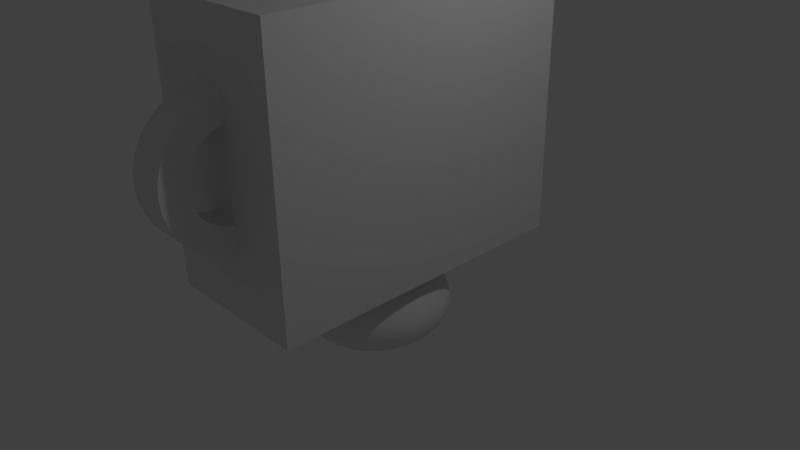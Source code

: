 # Source: mascot.blend  (saved by Blender 2.77.0; exported with 4.5.12 LTS)
import bpy
from mathutils import Matrix  # noqa: F401  (used for matrix-valued properties, if any)

bpy.ops.wm.read_factory_settings(use_empty=True)
scene = bpy.context.scene
scene.name = 'Scene'

# ---- collections
col_collection_1 = bpy.data.collections.new('Collection 1'); scene.collection.children.link(col_collection_1)

# ---- world
world_world = bpy.data.worlds.new('World'); scene.world = world_world
world_world.color = (0.05088, 0.05088, 0.05088)
world_world.use_sun_shadow = False
world_world.sun_shadow_jitter_overblur = 0.0
world_world.cycles.sampling_method = 'MANUAL'

# ---- cameras
cam_camera = bpy.data.cameras.new('Camera')
cam_camera.clip_end = 100.0
cam_camera.lens = 35.0
cam_camera.sensor_width = 32.0
cam_camera.sensor_height = 18.0
cam_camera.ortho_scale = 7.314
cam_camera.dof.focus_distance = 0.0
cam_camera.dof.aperture_fstop = 128.0

# ---- lights
light_lamp = bpy.data.lights.new('Lamp', 'POINT')
light_lamp.transmission_factor = 0.0
light_lamp.cutoff_distance = 30.0
light_lamp.energy = 100.0
light_lamp.shadow_buffer_clip_start = 1.001
light_lamp.shadow_soft_size = 0.1
light_lamp.shadow_maximum_resolution = 0.006
light_lamp.use_absolute_resolution = True

# ---- meshes
me_sphere = bpy.data.meshes.new('Sphere')
me_sphere.from_pydata([(-0.1951, -2.086e-07, 1.271), (-0.3827, -2.086e-07, 1.197), (-0.5556, -2.086e-07, 1.077), (-0.7071, -2.086e-07, 0.9161), (-0.8315, -2.086e-07, 0.7198), (-0.9239, -2.086e-07, 0.4958), (-0.9808, -2.086e-07, 0.2528), (-1.0, -2.086e-07, 1.192e-07), (-0.9808, -2.086e-07, -0.2528), (-0.9239, -2.086e-07, -0.4958), (-0.8315, -2.086e-07, -0.7198), (-0.7071, -2.086e-07, -0.9161), (-0.5556, -2.086e-07, -1.077), (-0.3827, -2.086e-07, -1.197), (-0.1951, -2.086e-07, -1.271), (-0.1913, 0.03806, 1.271), (-0.3753, 0.07466, 1.197), (-0.5449, 0.1084, 1.077), (-0.6935, 0.1379, 0.9161), (-0.8155, 0.1622, 0.7198), (-0.9061, 0.1802, 0.4958), (-0.9619, 0.1913, 0.2528), (-0.9808, 0.1951, 1.192e-07), (-0.9619, 0.1913, -0.2528), (-0.9061, 0.1802, -0.4958), (-0.8155, 0.1622, -0.7198), (-0.6935, 0.1379, -0.9161), (-0.5449, 0.1084, -1.077), (-0.3753, 0.07466, -1.197), (-0.1913, 0.03806, -1.271), (-0.1802, 0.07466, 1.271), (-0.3536, 0.1464, 1.197), (-0.5133, 0.2126, 1.077), (-0.6533, 0.2706, 0.9161), (-0.7682, 0.3182, 0.7198), (-0.8536, 0.3536, 0.4958), (-0.9061, 0.3753, 0.2528), (-0.9239, 0.3827, 1.192e-07), (-0.9061, 0.3753, -0.2528), (-0.8536, 0.3536, -0.4958), (-0.7682, 0.3182, -0.7198), (-0.6533, 0.2706, -0.9161), (-0.5133, 0.2126, -1.077), (-0.3536, 0.1464, -1.197), (-0.1802, 0.07466, -1.271), (-0.1622, 0.1084, 1.271), (-0.3182, 0.2126, 1.197), (-0.4619, 0.3087, 1.077), (-0.5879, 0.3928, 0.9161), (-0.6913, 0.4619, 0.7198), (-0.7682, 0.5133, 0.4958), (-0.8155, 0.5449, 0.2528), (-0.8315, 0.5556, 1.192e-07), (-0.8155, 0.5449, -0.2528), (-0.7682, 0.5133, -0.4958), (-0.6913, 0.4619, -0.7198), (-0.5879, 0.3928, -0.9161), (-0.4619, 0.3087, -1.077), (-0.3182, 0.2126, -1.197), (-0.1622, 0.1084, -1.271), (-0.1379, 0.1379, 1.271), (-0.2706, 0.2706, 1.197), (-0.3928, 0.3928, 1.077), (-0.5, 0.5, 0.9161), (-0.5879, 0.5879, 0.7198), (-0.6533, 0.6533, 0.4958), (-0.6935, 0.6935, 0.2528), (-0.7071, 0.7071, 1.192e-07), (-0.6935, 0.6935, -0.2528), (-0.6533, 0.6533, -0.4958), (-0.5879, 0.5879, -0.7198), (-0.5, 0.5, -0.9161), (-0.3928, 0.3928, -1.077), (-0.2706, 0.2706, -1.197), (-0.1379, 0.1379, -1.271), (-0.1084, 0.1622, 1.271), (-0.2126, 0.3182, 1.197), (-0.3087, 0.4619, 1.077), (-0.3928, 0.5879, 0.9161), (-0.4619, 0.6913, 0.7198), (-0.5133, 0.7682, 0.4958), (-0.5449, 0.8155, 0.2528), (-0.5556, 0.8315, 1.192e-07), (-0.5449, 0.8155, -0.2528), (-0.5133, 0.7682, -0.4958), (-0.4619, 0.6913, -0.7198), (-0.3928, 0.5879, -0.9161), (-0.3087, 0.4619, -1.077), (-0.2126, 0.3182, -1.197), (-0.1084, 0.1622, -1.271), (-0.07466, 0.1802, 1.271), (-0.1464, 0.3536, 1.197), (-0.2126, 0.5133, 1.077), (-0.2706, 0.6533, 0.9161), (-0.3182, 0.7682, 0.7198), (-0.3536, 0.8536, 0.4958), (-0.3753, 0.9061, 0.2528), (-0.3827, 0.9239, 1.192e-07), (-0.3753, 0.9061, -0.2528), (-0.3536, 0.8536, -0.4958), (-0.3182, 0.7682, -0.7198), (-0.2706, 0.6533, -0.9161), (-0.2126, 0.5133, -1.077), (-0.1464, 0.3536, -1.197), (-0.07466, 0.1802, -1.271), (-0.03806, 0.1913, 1.271), (-0.07466, 0.3753, 1.197), (-0.1084, 0.5449, 1.077), (-0.1379, 0.6935, 0.9161), (-0.1622, 0.8155, 0.7198), (-0.1802, 0.9061, 0.4958), (-0.1913, 0.9619, 0.2528), (-0.1951, 0.9808, 1.192e-07), (-0.1913, 0.9619, -0.2528), (-0.1802, 0.9061, -0.4958), (-0.1622, 0.8155, -0.7198), (-0.1379, 0.6935, -0.9161), (-0.1084, 0.5449, -1.077), (-0.07466, 0.3753, -1.197), (-0.03806, 0.1913, -1.271), (1.478e-07, 0.1951, 1.271), (1.404e-07, 0.3827, 1.197), (1.329e-07, 0.5556, 1.077), (1.404e-07, 0.7071, 0.9161), (1.553e-07, 0.8315, 0.7198), (9.567e-08, 0.9239, 0.4958), (2.149e-07, 0.9808, 0.2528), (2e-07, 1.0, 1.192e-07), (2.149e-07, 0.9808, -0.2528), (5.096e-08, 0.9239, -0.4958), (1.553e-07, 0.8315, -0.7198), (1.404e-07, 0.7071, -0.9161), (1.627e-07, 0.5556, -1.077), (1.255e-07, 0.3827, -1.197), (1.292e-07, 0.1951, -1.271), (0.03806, 0.1913, 1.271), (0.07466, 0.3753, 1.197), (0.1084, 0.5449, 1.077), (0.1379, 0.6935, 0.9161), (0.1622, 0.8155, 0.7198), (0.1802, 0.9061, 0.4958), (0.1913, 0.9619, 0.2528), (0.1951, 0.9808, 1.192e-07), (0.1913, 0.9619, -0.2528), (0.1802, 0.9061, -0.4958), (0.1622, 0.8155, -0.7198), (0.1379, 0.6935, -0.9161), (0.1084, 0.5449, -1.077), (0.07466, 0.3753, -1.197), (0.03806, 0.1913, -1.271), (0.07466, 0.1802, 1.271), (0.1464, 0.3536, 1.197), (0.2126, 0.5133, 1.077), (0.2706, 0.6533, 0.9161), (0.3182, 0.7682, 0.7198), (0.3536, 0.8536, 0.4958), (0.3753, 0.9061, 0.2528), (0.3827, 0.9239, 1.192e-07), (0.3753, 0.9061, -0.2528), (0.3536, 0.8536, -0.4958), (0.3182, 0.7682, -0.7198), (0.2706, 0.6533, -0.9161), (0.2126, 0.5133, -1.077), (0.1464, 0.3536, -1.197), (0.07466, 0.1802, -1.271), (0.1084, 0.1622, 1.271), (0.2126, 0.3182, 1.197), (0.3087, 0.4619, 1.077), (0.3928, 0.5879, 0.9161), (0.4619, 0.6913, 0.7198), (0.5133, 0.7682, 0.4958), (0.5449, 0.8155, 0.2528), (0.5556, 0.8315, 1.192e-07), (0.5449, 0.8155, -0.2528), (0.5133, 0.7682, -0.4958), (0.4619, 0.6913, -0.7198), (0.3928, 0.5879, -0.9161), (0.3087, 0.4619, -1.077), (0.2126, 0.3182, -1.197), (0.1084, 0.1622, -1.271), (0.138, 0.1379, 1.271), (0.2706, 0.2706, 1.197), (0.3928, 0.3928, 1.077), (0.5, 0.5, 0.9161), (0.5879, 0.5879, 0.7198), (0.6533, 0.6533, 0.4958), (0.6935, 0.6935, 0.2528), (0.7071, 0.7071, 1.192e-07), (0.6935, 0.6935, -0.2528), (0.6533, 0.6533, -0.4958), (0.5879, 0.5879, -0.7198), (0.5, 0.5, -0.9161), (0.3928, 0.3928, -1.077), (0.2706, 0.2706, -1.197), (0.1379, 0.1379, -1.271), (0.1622, 0.1084, 1.271), (0.3182, 0.2126, 1.197), (0.4619, 0.3087, 1.077), (0.5879, 0.3928, 0.9161), (0.6913, 0.4619, 0.7198), (0.7682, 0.5133, 0.4958), (0.8155, 0.5449, 0.2528), (0.8315, 0.5556, 1.192e-07), (0.8155, 0.5449, -0.2528), (0.7682, 0.5133, -0.4958), (0.6913, 0.4619, -0.7198), (0.5879, 0.3928, -0.9161), (0.4619, 0.3087, -1.077), (0.3182, 0.2126, -1.197), (0.1622, 0.1084, -1.271), (0.1802, 0.07466, 1.271), (0.3536, 0.1464, 1.197), (0.5133, 0.2126, 1.077), (0.6533, 0.2706, 0.9161), (0.7682, 0.3182, 0.7198), (0.8536, 0.3536, 0.4958), (0.9061, 0.3753, 0.2528), (0.9239, 0.3827, 1.192e-07), (0.9061, 0.3753, -0.2528), (0.8536, 0.3536, -0.4958), (0.7682, 0.3182, -0.7198), (0.6533, 0.2706, -0.9161), (0.5133, 0.2126, -1.077), (0.3536, 0.1464, -1.197), (0.1802, 0.07466, -1.271), (0.1913, 0.03806, 1.271), (0.3753, 0.07466, 1.197), (0.5449, 0.1084, 1.077), (0.6935, 0.1379, 0.9161), (0.8155, 0.1622, 0.7198), (0.9061, 0.1802, 0.4958), (0.9619, 0.1913, 0.2528), (0.9808, 0.1951, 1.192e-07), (0.9619, 0.1913, -0.2528), (0.9061, 0.1802, -0.4958), (0.8155, 0.1622, -0.7198), (0.6935, 0.1379, -0.9161), (0.5449, 0.1084, -1.077), (0.3753, 0.07466, -1.197), (0.1913, 0.03806, -1.271), (0.1951, -2.158e-07, 1.271), (0.3827, -1.674e-07, 1.197), (0.5556, -1.823e-07, 1.077), (0.7071, -2.345e-07, 0.9161), (0.8315, -2.941e-07, 0.7198), (0.9239, -1.45e-07, 0.4958), (0.9808, -2.941e-07, 0.2528), (1.0, -3.09e-07, 1.192e-07), (0.9808, -2.941e-07, -0.2528), (0.9239, -1.45e-07, -0.4958), (0.8315, -2.941e-07, -0.7198), (0.7071, -2.345e-07, -0.9161), (0.5556, -2.196e-07, -1.077), (0.3827, -2.047e-07, -1.197), (0.1951, -2.047e-07, -1.271), (0.1913, -0.03806, 1.271), (0.3753, -0.07466, 1.197), (0.5449, -0.1084, 1.077), (0.6935, -0.1379, 0.9161), (0.8155, -0.1622, 0.7198), (0.9061, -0.1802, 0.4958), (0.9619, -0.1913, 0.2528), (0.9808, -0.1951, 1.192e-07), (0.9619, -0.1913, -0.2528), (0.9061, -0.1802, -0.4958), (0.8155, -0.1622, -0.7198), (0.6935, -0.1379, -0.9161), (0.5449, -0.1084, -1.077), (0.3753, -0.07466, -1.197), (0.1913, -0.03806, -1.271), (0.1802, -0.07466, 1.271), (0.3536, -0.1464, 1.197), (0.5133, -0.2126, 1.077), (0.6533, -0.2706, 0.9161), (0.7682, -0.3182, 0.7198), (0.8536, -0.3536, 0.4958), (0.9061, -0.3753, 0.2528), (0.9239, -0.3827, 1.192e-07), (0.9061, -0.3753, -0.2528), (0.8536, -0.3536, -0.4958), (0.7682, -0.3182, -0.7198), (0.6533, -0.2706, -0.9161), (0.5133, -0.2126, -1.077), (0.3536, -0.1464, -1.197), (0.1802, -0.07466, -1.271), (0.1622, -0.1084, 1.271), (0.3182, -0.2126, 1.197), (0.4619, -0.3087, 1.077), (0.5879, -0.3928, 0.9161), (0.6913, -0.4619, 0.7198), (0.7682, -0.5133, 0.4958), (0.8155, -0.5449, 0.2528), (0.8315, -0.5556, 1.192e-07), (0.8155, -0.5449, -0.2528), (0.7682, -0.5133, -0.4958), (0.6913, -0.4619, -0.7198), (0.5879, -0.3928, -0.9161), (0.4619, -0.3087, -1.077), (0.3182, -0.2126, -1.197), (0.1622, -0.1084, -1.271), (0.1379, -0.138, 1.271), (0.2706, -0.2706, 1.197), (0.3928, -0.3928, 1.077), (0.5, -0.5, 0.9161), (0.5879, -0.5879, 0.7198), (0.6533, -0.6533, 0.4958), (0.6935, -0.6935, 0.2528), (0.7071, -0.7071, 1.192e-07), (0.6935, -0.6935, -0.2528), (0.6533, -0.6533, -0.4958), (0.5879, -0.5879, -0.7198), (0.5, -0.5, -0.9161), (0.3928, -0.3928, -1.077), (0.2706, -0.2706, -1.197), (0.1379, -0.1379, -1.271), (0.1084, -0.1622, 1.271), (0.2126, -0.3182, 1.197), (0.3087, -0.4619, 1.077), (0.3928, -0.5879, 0.9161), (0.4619, -0.6913, 0.7198), (0.5133, -0.7682, 0.4958), (0.5449, -0.8155, 0.2528), (0.5556, -0.8315, 1.192e-07), (0.5449, -0.8155, -0.2528), (0.5133, -0.7682, -0.4958), (0.4619, -0.6913, -0.7198), (0.3928, -0.5879, -0.9161), (0.3087, -0.4619, -1.077), (0.2126, -0.3182, -1.197), (0.1084, -0.1622, -1.271), (1.47e-07, -2.086e-07, -1.296), (0.07466, -0.1802, 1.271), (0.1464, -0.3536, 1.197), (0.2126, -0.5133, 1.077), (0.2706, -0.6533, 0.9161), (0.3182, -0.7682, 0.7198), (0.3536, -0.8536, 0.4958), (0.3753, -0.9061, 0.2528), (0.3827, -0.9239, 1.192e-07), (0.3753, -0.9061, -0.2528), (0.3536, -0.8536, -0.4958), (0.3182, -0.7682, -0.7198), (0.2706, -0.6533, -0.9161), (0.2126, -0.5133, -1.077), (0.1464, -0.3536, -1.197), (0.07466, -0.1802, -1.271), (0.03806, -0.1913, 1.271), (0.07466, -0.3753, 1.197), (0.1084, -0.5449, 1.077), (0.1379, -0.6935, 0.9161), (0.1622, -0.8155, 0.7198), (0.1802, -0.9061, 0.4958), (0.1913, -0.9619, 0.2528), (0.1951, -0.9808, 1.192e-07), (0.1913, -0.9619, -0.2528), (0.1802, -0.9061, -0.4958), (0.1622, -0.8155, -0.7198), (0.1379, -0.6935, -0.9161), (0.1084, -0.5449, -1.077), (0.07466, -0.3753, -1.197), (0.03806, -0.1913, -1.271), (1.329e-07, -0.1951, 1.271), (1.031e-07, -0.3827, 1.197), (1.031e-07, -0.5556, 1.077), (6.261e-09, -0.7071, 0.9161), (-3.844e-08, -0.8315, 0.7198), (1.404e-07, -0.9239, 0.4958), (-8.315e-08, -0.9808, 0.2528), (-3.844e-08, -1.0, 1.192e-07), (-8.315e-08, -0.9808, -0.2528), (1.404e-07, -0.9239, -0.4958), (-3.844e-08, -0.8315, -0.7198), (6.261e-09, -0.7071, -0.9161), (8.077e-08, -0.5556, -1.077), (7.332e-08, -0.3827, -1.197), (1.366e-07, -0.1951, -1.271), (-0.03806, -0.1913, 1.271), (-0.07466, -0.3753, 1.197), (-0.1084, -0.5449, 1.077), (-0.1379, -0.6935, 0.9161), (-0.1622, -0.8155, 0.7198), (-0.1802, -0.9061, 0.4958), (-0.1913, -0.9619, 0.2528), (-0.1951, -0.9808, 1.192e-07), (-0.1913, -0.9619, -0.2528), (-0.1802, -0.9061, -0.4958), (-0.1622, -0.8155, -0.7198), (-0.1379, -0.6935, -0.9161), (-0.1084, -0.5449, -1.077), (-0.07466, -0.3753, -1.197), (-0.03806, -0.1913, -1.271), (-0.07466, -0.1802, 1.271), (-0.1464, -0.3536, 1.197), (-0.2126, -0.5133, 1.077), (-0.2706, -0.6533, 0.9161), (-0.3182, -0.7682, 0.7198), (-0.3536, -0.8536, 0.4958), (-0.3753, -0.9061, 0.2528), (-0.3827, -0.9239, 1.192e-07), (-0.3753, -0.9061, -0.2528), (-0.3536, -0.8536, -0.4958), (-0.3182, -0.7682, -0.7198), (-0.2706, -0.6533, -0.9161), (-0.2126, -0.5133, -1.077), (-0.1464, -0.3536, -1.197), (-0.07466, -0.1802, -1.271), (-0.1084, -0.1622, 1.271), (-0.2126, -0.3182, 1.197), (-0.3087, -0.4619, 1.077), (-0.3928, -0.5879, 0.9161), (-0.4619, -0.6913, 0.7198), (-0.5133, -0.7682, 0.4958), (-0.5449, -0.8155, 0.2528), (-0.5556, -0.8315, 1.192e-07), (-0.5449, -0.8155, -0.2528), (-0.5133, -0.7682, -0.4958), (-0.4619, -0.6913, -0.7198), (-0.3928, -0.5879, -0.9161), (-0.3087, -0.4619, -1.077), (-0.2126, -0.3182, -1.197), (-0.1084, -0.1622, -1.271), (-0.1379, -0.1379, 1.271), (-0.2706, -0.2706, 1.197), (-0.3928, -0.3928, 1.077), (-0.5, -0.5, 0.9161), (-0.5879, -0.5879, 0.7198), (-0.6533, -0.6533, 0.4958), (-0.6935, -0.6935, 0.2528), (-0.7071, -0.7071, 1.192e-07), (-0.6935, -0.6935, -0.2528), (-0.6533, -0.6533, -0.4958), (-0.5879, -0.5879, -0.7198), (-0.5, -0.5, -0.9161), (-0.3928, -0.3928, -1.077), (-0.2706, -0.2706, -1.197), (-0.1379, -0.1379, -1.271), (-0.1622, -0.1084, 1.271), (-0.3182, -0.2126, 1.197), (-0.4619, -0.3087, 1.077), (-0.5879, -0.3928, 0.9161), (-0.6913, -0.4619, 0.7198), (-0.7682, -0.5133, 0.4958), (-0.8155, -0.5449, 0.2528), (-0.8315, -0.5556, 1.192e-07), (-0.8155, -0.5449, -0.2528), (-0.7682, -0.5133, -0.4958), (-0.6913, -0.4619, -0.7198), (-0.5879, -0.3928, -0.9161), (-0.4619, -0.3087, -1.077), (-0.3182, -0.2126, -1.197), (-0.1622, -0.1084, -1.271), (-1.54e-07, -3.333e-07, 1.296), (-0.1802, -0.07466, 1.271), (-0.3536, -0.1464, 1.197), (-0.5133, -0.2126, 1.077), (-0.6533, -0.2706, 0.9161), (-0.7682, -0.3182, 0.7198), (-0.8536, -0.3536, 0.4958), (-0.9061, -0.3753, 0.2528), (-0.9239, -0.3827, 1.192e-07), (-0.9061, -0.3753, -0.2528), (-0.8536, -0.3536, -0.4958), (-0.7682, -0.3182, -0.7198), (-0.6533, -0.2706, -0.9161), (-0.5133, -0.2126, -1.077), (-0.3536, -0.1464, -1.197), (-0.1802, -0.07466, -1.271), (-0.1913, -0.03806, 1.271), (-0.3753, -0.07466, 1.197), (-0.5449, -0.1084, 1.077), (-0.6935, -0.1379, 0.9161), (-0.8155, -0.1622, 0.7198), (-0.9061, -0.1802, 0.4958), (-0.9619, -0.1913, 0.2528), (-0.9808, -0.1951, 1.192e-07), (-0.9619, -0.1913, -0.2528), (-0.9061, -0.1802, -0.4958), (-0.8155, -0.1622, -0.7198), (-0.6935, -0.1379, -0.9161), (-0.5449, -0.1084, -1.077), (-0.3753, -0.07466, -1.197), (-0.1913, -0.03806, -1.271)], [], [(13, 12, 27, 28), (6, 5, 20, 21), (14, 13, 28, 29), (7, 6, 21, 22), (0, 451, 15), (330, 14, 29), (8, 7, 22, 23), (1, 0, 15, 16), (9, 8, 23, 24), (2, 1, 16, 17), (10, 9, 24, 25), (3, 2, 17, 18), (11, 10, 25, 26), (4, 3, 18, 19), (12, 11, 26, 27), (5, 4, 19, 20), (27, 26, 41, 42), (20, 19, 34, 35), (28, 27, 42, 43), (21, 20, 35, 36), (29, 28, 43, 44), (22, 21, 36, 37), (15, 451, 30), (330, 29, 44), (23, 22, 37, 38), (16, 15, 30, 31), (24, 23, 38, 39), (17, 16, 31, 32), (25, 24, 39, 40), (18, 17, 32, 33), (26, 25, 40, 41), (19, 18, 33, 34), (31, 30, 45, 46), (39, 38, 53, 54), (32, 31, 46, 47), (40, 39, 54, 55), (33, 32, 47, 48), (41, 40, 55, 56), (34, 33, 48, 49), (42, 41, 56, 57), (35, 34, 49, 50), (43, 42, 57, 58), (36, 35, 50, 51), (44, 43, 58, 59), (37, 36, 51, 52), (30, 451, 45), (330, 44, 59), (38, 37, 52, 53), (50, 49, 64, 65), (58, 57, 72, 73), (51, 50, 65, 66), (59, 58, 73, 74), (52, 51, 66, 67), (45, 451, 60), (330, 59, 74), (53, 52, 67, 68), (46, 45, 60, 61), (54, 53, 68, 69), (47, 46, 61, 62), (55, 54, 69, 70), (48, 47, 62, 63), (56, 55, 70, 71), (49, 48, 63, 64), (57, 56, 71, 72), (69, 68, 83, 84), (62, 61, 76, 77), (70, 69, 84, 85), (63, 62, 77, 78), (71, 70, 85, 86), (64, 63, 78, 79), (72, 71, 86, 87), (65, 64, 79, 80), (73, 72, 87, 88), (66, 65, 80, 81), (74, 73, 88, 89), (67, 66, 81, 82), (60, 451, 75), (330, 74, 89), (68, 67, 82, 83), (61, 60, 75, 76), (88, 87, 102, 103), (81, 80, 95, 96), (89, 88, 103, 104), (82, 81, 96, 97), (75, 451, 90), (330, 89, 104), (83, 82, 97, 98), (76, 75, 90, 91), (84, 83, 98, 99), (77, 76, 91, 92), (85, 84, 99, 100), (78, 77, 92, 93), (86, 85, 100, 101), (79, 78, 93, 94), (87, 86, 101, 102), (80, 79, 94, 95), (100, 99, 114, 115), (93, 92, 107, 108), (101, 100, 115, 116), (94, 93, 108, 109), (102, 101, 116, 117), (95, 94, 109, 110), (103, 102, 117, 118), (96, 95, 110, 111), (104, 103, 118, 119), (97, 96, 111, 112), (90, 451, 105), (330, 104, 119), (98, 97, 112, 113), (91, 90, 105, 106), (99, 98, 113, 114), (92, 91, 106, 107), (119, 118, 133, 134), (112, 111, 126, 127), (105, 451, 120), (330, 119, 134), (113, 112, 127, 128), (106, 105, 120, 121), (114, 113, 128, 129), (107, 106, 121, 122), (115, 114, 129, 130), (108, 107, 122, 123), (116, 115, 130, 131), (109, 108, 123, 124), (117, 116, 131, 132), (110, 109, 124, 125), (118, 117, 132, 133), (111, 110, 125, 126), (123, 122, 137, 138), (131, 130, 145, 146), (124, 123, 138, 139), (132, 131, 146, 147), (125, 124, 139, 140), (133, 132, 147, 148), (126, 125, 140, 141), (134, 133, 148, 149), (127, 126, 141, 142), (120, 451, 135), (330, 134, 149), (128, 127, 142, 143), (121, 120, 135, 136), (129, 128, 143, 144), (122, 121, 136, 137), (130, 129, 144, 145), (142, 141, 156, 157), (135, 451, 150), (330, 149, 164), (143, 142, 157, 158), (136, 135, 150, 151), (144, 143, 158, 159), (137, 136, 151, 152), (145, 144, 159, 160), (138, 137, 152, 153), (146, 145, 160, 161), (139, 138, 153, 154), (147, 146, 161, 162), (140, 139, 154, 155), (148, 147, 162, 163), (141, 140, 155, 156), (149, 148, 163, 164), (161, 160, 175, 176), (154, 153, 168, 169), (162, 161, 176, 177), (155, 154, 169, 170), (163, 162, 177, 178), (156, 155, 170, 171), (164, 163, 178, 179), (157, 156, 171, 172), (150, 451, 165), (330, 164, 179), (158, 157, 172, 173), (151, 150, 165, 166), (159, 158, 173, 174), (152, 151, 166, 167), (160, 159, 174, 175), (153, 152, 167, 168), (165, 451, 180), (330, 179, 194), (173, 172, 187, 188), (166, 165, 180, 181), (174, 173, 188, 189), (167, 166, 181, 182), (175, 174, 189, 190), (168, 167, 182, 183), (176, 175, 190, 191), (169, 168, 183, 184), (177, 176, 191, 192), (170, 169, 184, 185), (178, 177, 192, 193), (171, 170, 185, 186), (179, 178, 193, 194), (172, 171, 186, 187), (184, 183, 198, 199), (192, 191, 206, 207), (185, 184, 199, 200), (193, 192, 207, 208), (186, 185, 200, 201), (194, 193, 208, 209), (187, 186, 201, 202), (180, 451, 195), (330, 194, 209), (188, 187, 202, 203), (181, 180, 195, 196), (189, 188, 203, 204), (182, 181, 196, 197), (190, 189, 204, 205), (183, 182, 197, 198), (191, 190, 205, 206), (203, 202, 217, 218), (196, 195, 210, 211), (204, 203, 218, 219), (197, 196, 211, 212), (205, 204, 219, 220), (198, 197, 212, 213), (206, 205, 220, 221), (199, 198, 213, 214), (207, 206, 221, 222), (200, 199, 214, 215), (208, 207, 222, 223), (201, 200, 215, 216), (209, 208, 223, 224), (202, 201, 216, 217), (195, 451, 210), (330, 209, 224), (222, 221, 236, 237), (215, 214, 229, 230), (223, 222, 237, 238), (216, 215, 230, 231), (224, 223, 238, 239), (217, 216, 231, 232), (210, 451, 225), (330, 224, 239), (218, 217, 232, 233), (211, 210, 225, 226), (219, 218, 233, 234), (212, 211, 226, 227), (220, 219, 234, 235), (213, 212, 227, 228), (221, 220, 235, 236), (214, 213, 228, 229), (234, 233, 248, 249), (227, 226, 241, 242), (235, 234, 249, 250), (228, 227, 242, 243), (236, 235, 250, 251), (229, 228, 243, 244), (237, 236, 251, 252), (230, 229, 244, 245), (238, 237, 252, 253), (231, 230, 245, 246), (239, 238, 253, 254), (232, 231, 246, 247), (225, 451, 240), (330, 239, 254), (233, 232, 247, 248), (226, 225, 240, 241), (253, 252, 267, 268), (246, 245, 260, 261), (254, 253, 268, 269), (247, 246, 261, 262), (240, 451, 255), (330, 254, 269), (248, 247, 262, 263), (241, 240, 255, 256), (249, 248, 263, 264), (242, 241, 256, 257), (250, 249, 264, 265), (243, 242, 257, 258), (251, 250, 265, 266), (244, 243, 258, 259), (252, 251, 266, 267), (245, 244, 259, 260), (257, 256, 271, 272), (265, 264, 279, 280), (258, 257, 272, 273), (266, 265, 280, 281), (259, 258, 273, 274), (267, 266, 281, 282), (260, 259, 274, 275), (268, 267, 282, 283), (261, 260, 275, 276), (269, 268, 283, 284), (262, 261, 276, 277), (255, 451, 270), (330, 269, 284), (263, 262, 277, 278), (256, 255, 270, 271), (264, 263, 278, 279), (276, 275, 290, 291), (284, 283, 298, 299), (277, 276, 291, 292), (270, 451, 285), (330, 284, 299), (278, 277, 292, 293), (271, 270, 285, 286), (279, 278, 293, 294), (272, 271, 286, 287), (280, 279, 294, 295), (273, 272, 287, 288), (281, 280, 295, 296), (274, 273, 288, 289), (282, 281, 296, 297), (275, 274, 289, 290), (283, 282, 297, 298), (295, 294, 309, 310), (288, 287, 302, 303), (296, 295, 310, 311), (289, 288, 303, 304), (297, 296, 311, 312), (290, 289, 304, 305), (298, 297, 312, 313), (291, 290, 305, 306), (299, 298, 313, 314), (292, 291, 306, 307), (285, 451, 300), (330, 299, 314), (293, 292, 307, 308), (286, 285, 300, 301), (294, 293, 308, 309), (287, 286, 301, 302), (314, 313, 328, 329), (307, 306, 321, 322), (300, 451, 315), (330, 314, 329), (308, 307, 322, 323), (301, 300, 315, 316), (309, 308, 323, 324), (302, 301, 316, 317), (310, 309, 324, 325), (303, 302, 317, 318), (311, 310, 325, 326), (304, 303, 318, 319), (312, 311, 326, 327), (305, 304, 319, 320), (313, 312, 327, 328), (306, 305, 320, 321), (318, 317, 333, 334), (326, 325, 341, 342), (319, 318, 334, 335), (327, 326, 342, 343), (320, 319, 335, 336), (328, 327, 343, 344), (321, 320, 336, 337), (329, 328, 344, 345), (322, 321, 337, 338), (315, 451, 331), (330, 329, 345), (323, 322, 338, 339), (316, 315, 331, 332), (324, 323, 339, 340), (317, 316, 332, 333), (325, 324, 340, 341), (338, 337, 352, 353), (331, 451, 346), (330, 345, 360), (339, 338, 353, 354), (332, 331, 346, 347), (340, 339, 354, 355), (333, 332, 347, 348), (341, 340, 355, 356), (334, 333, 348, 349), (342, 341, 356, 357), (335, 334, 349, 350), (343, 342, 357, 358), (336, 335, 350, 351), (344, 343, 358, 359), (337, 336, 351, 352), (345, 344, 359, 360), (357, 356, 371, 372), (350, 349, 364, 365), (358, 357, 372, 373), (351, 350, 365, 366), (359, 358, 373, 374), (352, 351, 366, 367), (360, 359, 374, 375), (353, 352, 367, 368), (346, 451, 361), (330, 360, 375), (354, 353, 368, 369), (347, 346, 361, 362), (355, 354, 369, 370), (348, 347, 362, 363), (356, 355, 370, 371), (349, 348, 363, 364), (330, 375, 390), (369, 368, 383, 384), (362, 361, 376, 377), (370, 369, 384, 385), (363, 362, 377, 378), (371, 370, 385, 386), (364, 363, 378, 379), (372, 371, 386, 387), (365, 364, 379, 380), (373, 372, 387, 388), (366, 365, 380, 381), (374, 373, 388, 389), (367, 366, 381, 382), (375, 374, 389, 390), (368, 367, 382, 383), (361, 451, 376), (388, 387, 402, 403), (381, 380, 395, 396), (389, 388, 403, 404), (382, 381, 396, 397), (390, 389, 404, 405), (383, 382, 397, 398), (376, 451, 391), (330, 390, 405), (384, 383, 398, 399), (377, 376, 391, 392), (385, 384, 399, 400), (378, 377, 392, 393), (386, 385, 400, 401), (379, 378, 393, 394), (387, 386, 401, 402), (380, 379, 394, 395), (392, 391, 406, 407), (400, 399, 414, 415), (393, 392, 407, 408), (401, 400, 415, 416), (394, 393, 408, 409), (402, 401, 416, 417), (395, 394, 409, 410), (403, 402, 417, 418), (396, 395, 410, 411), (404, 403, 418, 419), (397, 396, 411, 412), (405, 404, 419, 420), (398, 397, 412, 413), (391, 451, 406), (330, 405, 420), (399, 398, 413, 414), (411, 410, 425, 426), (419, 418, 433, 434), (412, 411, 426, 427), (420, 419, 434, 435), (413, 412, 427, 428), (406, 451, 421), (330, 420, 435), (414, 413, 428, 429), (407, 406, 421, 422), (415, 414, 429, 430), (408, 407, 422, 423), (416, 415, 430, 431), (409, 408, 423, 424), (417, 416, 431, 432), (410, 409, 424, 425), (418, 417, 432, 433), (430, 429, 444, 445), (423, 422, 437, 438), (431, 430, 445, 446), (424, 423, 438, 439), (432, 431, 446, 447), (425, 424, 439, 440), (433, 432, 447, 448), (426, 425, 440, 441), (434, 433, 448, 449), (427, 426, 441, 442), (435, 434, 449, 450), (428, 427, 442, 443), (421, 451, 436), (330, 435, 450), (429, 428, 443, 444), (422, 421, 436, 437), (449, 448, 464, 465), (442, 441, 457, 458), (450, 449, 465, 466), (443, 442, 458, 459), (436, 451, 452), (330, 450, 466), (444, 443, 459, 460), (437, 436, 452, 453), (445, 444, 460, 461), (438, 437, 453, 454), (446, 445, 461, 462), (439, 438, 454, 455), (447, 446, 462, 463), (440, 439, 455, 456), (448, 447, 463, 464), (441, 440, 456, 457), (454, 453, 468, 469), (462, 461, 476, 477), (455, 454, 469, 470), (463, 462, 477, 478), (456, 455, 470, 471), (464, 463, 478, 479), (457, 456, 471, 472), (465, 464, 479, 480), (458, 457, 472, 473), (466, 465, 480, 481), (459, 458, 473, 474), (452, 451, 467), (330, 466, 481), (460, 459, 474, 475), (453, 452, 467, 468), (461, 460, 475, 476), (473, 472, 5, 6), (481, 480, 13, 14), (474, 473, 6, 7), (467, 451, 0), (330, 481, 14), (475, 474, 7, 8), (468, 467, 0, 1), (476, 475, 8, 9), (469, 468, 1, 2), (477, 476, 9, 10), (470, 469, 2, 3), (478, 477, 10, 11), (471, 470, 3, 4), (479, 478, 11, 12), (472, 471, 4, 5), (480, 479, 12, 13)])
me_sphere.polygons.foreach_set('use_smooth', [True] * 512)
me_sphere.use_remesh_preserve_volume = False
me_sphere.use_remesh_preserve_attributes = False
me_sphere.use_mirror_vertex_groups = False
me_sphere.update()
me_cube = bpy.data.meshes.new('Cube')
me_cube.from_pydata([(-1.0, -2.12, 1.779), (-1.0, 2.12, 1.779), (-1.0, 2.12, -1.779), (-1.0, -2.12, -1.779), (-0.2444, -2.12, -0.8727), (1.0, -2.12, -1.779), (1.0, -2.12, 1.779), (0.2444, -2.12, 0.9047), (0.2444, -2.12, 0.5819), (-0.2444, -2.12, 0.5819), (-0.2444, -2.12, -0.5499), (0.2444, -2.12, -0.5499), (0.2444, -2.12, -0.8727), (-0.2444, -2.12, 0.9047), (1.0, 2.12, 1.779), (-0.2444, 2.12, -0.8727), (0.2444, 2.12, 0.9047), (-0.2444, 2.12, 0.9047), (-0.2444, 2.12, 0.5819), (-0.2444, 2.12, -0.5499), (1.0, 2.12, -1.779), (-0.2444, 2.177, -0.5443), (-0.2444, 2.284, -0.5118), (-0.2444, 2.383, -0.459), (-0.2444, 2.469, -0.3879), (-0.2444, 2.54, -0.3014), (-0.2444, 2.593, -0.2026), (-0.2444, 2.626, -0.09545), (-0.2444, 2.809, 0.5127), (-0.2444, 2.891, 0.3581), (-0.2444, 2.942, 0.1904), (-0.2444, 2.96, 0.016), (-0.2444, 2.942, -0.1584), (-0.2444, 2.891, -0.3261), (-0.2444, 2.809, -0.4807), (-0.2444, 2.698, -0.6162), (-0.2444, 2.562, -0.7274), (-0.2444, 2.408, -0.81), (-0.2444, 2.24, -0.8609), (0.2444, 2.12, -0.8727), (0.2444, 2.12, -0.5499), (0.2444, 2.12, 0.5819), (0.2444, 2.24, 0.8929), (-0.2444, 2.24, 0.8929), (0.2444, 2.177, -0.5443), (0.2444, 2.284, -0.5118), (0.2444, 2.383, -0.459), (0.2444, 2.469, -0.3879), (0.2444, 2.54, -0.3014), (0.2444, 2.593, -0.2026), (0.2444, 2.626, -0.09545), (-0.2444, 2.637, 0.016), (0.2444, 2.809, 0.5127), (0.2444, 2.891, 0.3581), (0.2444, 2.942, 0.1904), (0.2444, 2.96, 0.016), (0.2444, 2.942, -0.1584), (0.2444, 2.891, -0.3261), (0.2444, 2.809, -0.4807), (0.2444, 2.698, -0.6162), (0.2444, 2.562, -0.7274), (0.2444, 2.408, -0.81), (0.2444, 2.24, -0.8609), (-0.2444, 2.177, 0.5763), (0.2444, 2.177, 0.5763), (0.2444, 2.408, 0.842), (-0.2444, 2.408, 0.842), (0.2444, 2.637, 0.016), (-0.2444, 2.626, 0.1274), (-0.2444, 2.698, 0.6482), (0.2444, 2.698, 0.6482), (0.2444, 2.593, 0.2346), (-0.2444, 2.284, 0.5438), (0.2444, 2.284, 0.5438), (0.2444, 2.562, 0.7594), (-0.2444, 2.562, 0.7594), (0.2444, 2.626, 0.1274), (-0.2444, 2.593, 0.2346), (-0.2444, 2.469, 0.4199), (0.2444, 2.469, 0.4199), (0.2444, 2.54, 0.3334), (-0.2444, 2.383, 0.491), (0.2444, 2.383, 0.491), (-0.2444, 2.54, 0.3334), (0.2444, -2.96, 0.016), (-0.2444, -2.96, 0.016), (-0.2444, -2.942, -0.1584), (0.2444, -2.942, -0.1584), (0.2444, -2.177, -0.5443), (0.2444, -2.284, -0.5118), (0.2444, -2.383, -0.459), (0.2444, -2.469, -0.3879), (0.2444, -2.54, -0.3014), (0.2444, -2.593, -0.2026), (0.2444, -2.626, -0.09545), (0.2444, -2.809, 0.5127), (0.2444, -2.891, 0.3581), (0.2444, -2.942, 0.1904), (0.2444, -2.891, -0.3261), (0.2444, -2.809, -0.4807), (0.2444, -2.698, -0.6162), (0.2444, -2.562, -0.7274), (0.2444, -2.408, -0.81), (0.2444, -2.24, -0.8609), (-0.2444, -2.942, 0.1904), (-0.2444, -2.24, -0.8609), (-0.2444, -2.408, -0.81), (-0.2444, -2.562, -0.7274), (-0.2444, -2.698, -0.6162), (-0.2444, -2.809, -0.4807), (-0.2444, -2.891, -0.3261), (-0.2444, -2.626, -0.09545), (-0.2444, -2.593, -0.2026), (-0.2444, -2.54, -0.3014), (-0.2444, -2.469, -0.3879), (-0.2444, -2.383, -0.459), (-0.2444, -2.284, -0.5118), (-0.2444, -2.177, -0.5443), (0.2444, -2.24, 0.8929), (0.2444, -2.408, 0.842), (0.2444, -2.562, 0.7594), (0.2444, -2.698, 0.6482), (0.2444, -2.637, 0.016), (0.2444, -2.626, 0.1274), (0.2444, -2.593, 0.2346), (0.2444, -2.54, 0.3334), (0.2444, -2.469, 0.4199), (0.2444, -2.383, 0.491), (0.2444, -2.284, 0.5438), (0.2444, -2.177, 0.5763), (-0.2444, -2.809, 0.5127), (-0.2444, -2.891, 0.3581), (-0.2444, -2.177, 0.5763), (-0.2444, -2.284, 0.5438), (-0.2444, -2.383, 0.491), (-0.2444, -2.469, 0.4199), (-0.2444, -2.54, 0.3334), (-0.2444, -2.593, 0.2346), (-0.2444, -2.626, 0.1274), (-0.2444, -2.637, 0.016), (-0.2444, -2.698, 0.6482), (-0.2444, -2.562, 0.7594), (-0.2444, -2.408, 0.842), (-0.2444, -2.24, 0.8929)], [], [(0, 1, 2, 3), (4, 3, 5, 6, 7, 8, 9, 10, 11, 12), (4, 10, 9, 13, 7, 6, 0, 3), (6, 14, 1, 0), (15, 2, 1, 14, 16, 17, 18, 19), (3, 2, 20, 5), (14, 6, 5, 20), (19, 21, 22, 23, 24, 25, 26, 27, 28, 29, 30, 31, 32, 33, 34, 35, 36, 37, 38, 15), (39, 40, 19, 18, 41, 16, 14, 20, 2, 15), (16, 42, 43, 17), (40, 44, 21, 19), (22, 21, 44, 45), (23, 22, 45, 46), (24, 23, 46, 47), (25, 24, 47, 48), (26, 25, 48, 49), (27, 26, 49, 50), (28, 52, 53, 29), (29, 53, 54, 30), (30, 54, 55, 31), (31, 55, 56, 32), (32, 56, 57, 33), (33, 57, 58, 34), (34, 58, 59, 35), (35, 59, 60, 36), (36, 60, 61, 37), (37, 61, 62, 38), (15, 38, 62, 39), (39, 62, 61, 60, 59, 58, 57, 56, 55, 54, 50, 49, 48, 47, 46, 45, 44, 40), (18, 63, 64, 41), (43, 42, 65, 66), (51, 27, 50, 67), (69, 70, 52, 28), (63, 72, 73, 64), (63, 18, 17, 43, 66, 75, 69, 28, 27, 51, 68, 77, 83, 78, 81, 72), (66, 65, 74, 75), (68, 51, 67, 76), (75, 74, 70, 69), (54, 53, 52, 70, 74, 65, 42, 16, 41, 64, 73, 82, 79, 80, 71, 76, 67, 50), (72, 81, 82, 73), (77, 68, 76, 71), (83, 77, 71, 80), (81, 78, 79, 82), (78, 83, 80, 79), (84, 85, 86, 87), (11, 88, 89, 90, 91, 92, 93, 94, 95, 96, 97, 84, 87, 98, 99, 100, 101, 102, 103, 12), (97, 104, 85, 84), (4, 105, 106, 107, 108, 109, 110, 86, 85, 104, 111, 112, 113, 114, 115, 116, 117, 10), (87, 86, 110, 98), (10, 117, 88, 11), (89, 88, 117, 116), (90, 89, 116, 115), (91, 90, 115, 114), (92, 91, 114, 113), (93, 92, 113, 112), (94, 93, 112, 111), (7, 118, 119, 120, 121, 95, 94, 122, 123, 124, 125, 126, 127, 128, 129, 8), (95, 130, 131, 96), (96, 131, 104, 97), (98, 110, 109, 99), (99, 109, 108, 100), (100, 108, 107, 101), (101, 107, 106, 102), (102, 106, 105, 103), (12, 103, 105, 4), (9, 132, 133, 134, 135, 136, 137, 138, 139, 111, 104, 131, 130, 140, 141, 142, 143, 13), (122, 94, 111, 139), (13, 143, 118, 7), (118, 143, 142, 119), (119, 142, 141, 120), (120, 141, 140, 121), (121, 140, 130, 95), (123, 122, 139, 138), (124, 123, 138, 137), (125, 124, 137, 136), (126, 125, 136, 135), (127, 126, 135, 134), (128, 127, 134, 133), (129, 128, 133, 132), (8, 129, 132, 9)])
me_cube.use_remesh_preserve_volume = False
me_cube.use_remesh_preserve_attributes = False
me_cube.use_mirror_vertex_groups = False
me_cube.update()
lat_lattice = bpy.data.lattices.new('Lattice')
lat_lattice.points_w = 4
lat_lattice.points.foreach_set('co_deform', [-0.5, -0.5, -0.4125, 0.5, -0.5, -0.4125, -0.5, 0.5, -0.4125, 0.5, 0.5, -0.4125, -0.5, -0.5, -0.1667, 0.5, -0.5, -0.1667, -0.5, 0.5, -0.1667, 0.5, 0.5, -0.1667, -0.5, -0.5, 0.3981, 0.5, -0.5, 0.3981, -0.5, 0.5, 0.3981, 0.5, 0.5, 0.3981, -0.5, -0.5, 0.5, 0.5, -0.5, 0.5, -0.5, 0.5, 0.5, 0.5, 0.5, 0.5])

# ---- objects
ob_lattice = bpy.data.objects.new('Lattice', lat_lattice)
ob_sphere = bpy.data.objects.new('Sphere', me_sphere)
ob_lamp = bpy.data.objects.new('Lamp', light_lamp)
ob_camera = bpy.data.objects.new('Camera', cam_camera)
ob_head = bpy.data.objects.new('Head', me_cube)

# ---- transforms, parenting, visibility, modifiers, constraints
ob_lattice.location = (1.788e-07, 2.086e-07, -0.9309)
ob_lattice.scale = (2.097, 2.097, 2.96)
ob_lattice.lineart.crease_threshold = 0.0
ob_sphere.location = (1.788e-07, 2.086e-07, -0.9309)
ob_sphere.lineart.crease_threshold = 0.0
_m = ob_sphere.modifiers.new('Lattice', 'LATTICE')
_m.object = ob_lattice
_m = ob_sphere.modifiers.new('Subsurf', 'SUBSURF')
_m.uv_smooth = 'PRESERVE_CORNERS'
_m.quality = 2
_m.show_only_control_edges = False
ob_lamp.location = (4.076, 1.005, 5.904)
ob_lamp.rotation_euler = (0.6503, 0.05522, 1.866)
ob_lamp.lock_rotations_4d = False
ob_lamp.empty_display_type = 'ARROWS'
ob_lamp.color = (0.0, 0.0, 0.0, 0.0)
ob_lamp.lineart.crease_threshold = 0.0
ob_camera.location = (7.481, -6.508, 5.344)
ob_camera.rotation_euler = (1.109, 0.01082, 0.8149)
ob_camera.lock_rotations_4d = False
ob_camera.empty_display_type = 'ARROWS'
ob_camera.color = (0.0, 0.0, 0.0, 0.0)
ob_camera.display_type = 'WIRE'
ob_camera.lineart.crease_threshold = 0.0
ob_head.location = (0.0, 0.0, 1.795)
ob_head.lock_scale = (True, True, True)
ob_head.lineart.crease_threshold = 0.0

# ---- collection membership
col_collection_1.objects.link(ob_lattice)
col_collection_1.objects.link(ob_sphere)
col_collection_1.objects.link(ob_lamp)
col_collection_1.objects.link(ob_camera)
col_collection_1.objects.link(ob_head)

# ---- scene / render settings (as saved in the file)
scene.camera = ob_camera
scene.frame_start = 1; scene.frame_end = 250; scene.frame_set(1)
scene.render.engine = 'BLENDER_EEVEE_NEXT'
scene.render.resolution_percentage = 50
scene.render.dither_intensity = 0.0
scene.cycles.use_denoising = False
scene.cycles.samples = 128
scene.cycles.sampling_pattern = 'TABULATED_SOBOL'
scene.cycles.light_sampling_threshold = 0.0
scene.cycles.use_adaptive_sampling = False
scene.cycles.use_light_tree = False
scene.cycles.blur_glossy = 0.0
scene.cycles.sample_clamp_indirect = 0.0
scene.view_settings.view_transform = 'Standard'
bpy.context.view_layer.update()

